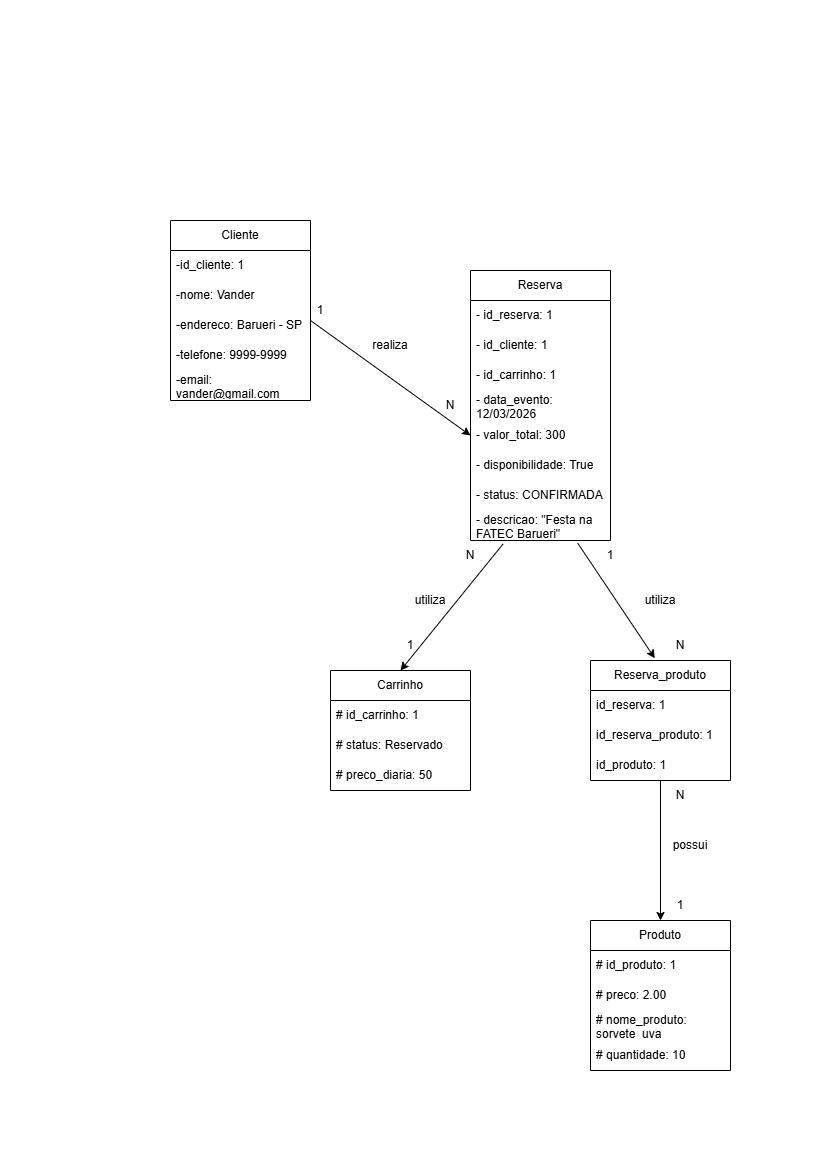

The diagram above was exported from draw.io. Its source (the exported page's mxGraphModel, read from the mxfile embedded in the PNG):
<mxGraphModel dx="1636" dy="894" grid="1" gridSize="10" guides="1" tooltips="1" connect="1" arrows="1" fold="1" page="1" pageScale="1" pageWidth="827" pageHeight="1169" math="0" shadow="0">
  <root>
    <mxCell id="0" />
    <mxCell id="1" parent="0" />
    <mxCell id="m-R9EmCJIC4Yi18abujq-1" parent="1" style="swimlane;fontStyle=0;childLayout=stackLayout;horizontal=1;startSize=30;horizontalStack=0;resizeParent=1;resizeParentMax=0;resizeLast=0;collapsible=1;marginBottom=0;whiteSpace=wrap;html=1;" value="Carrinho" vertex="1">
      <mxGeometry height="120" width="140" x="330" y="670" as="geometry" />
    </mxCell>
    <mxCell id="m-R9EmCJIC4Yi18abujq-2" parent="m-R9EmCJIC4Yi18abujq-1" style="text;strokeColor=none;fillColor=none;align=left;verticalAlign=middle;spacingLeft=4;spacingRight=4;overflow=hidden;points=[[0,0.5],[1,0.5]];portConstraint=eastwest;rotatable=0;whiteSpace=wrap;html=1;" value="# id_carrinho: 1" vertex="1">
      <mxGeometry height="30" width="140" y="30" as="geometry" />
    </mxCell>
    <mxCell id="m-R9EmCJIC4Yi18abujq-3" parent="m-R9EmCJIC4Yi18abujq-1" style="text;strokeColor=none;fillColor=none;align=left;verticalAlign=middle;spacingLeft=4;spacingRight=4;overflow=hidden;points=[[0,0.5],[1,0.5]];portConstraint=eastwest;rotatable=0;whiteSpace=wrap;html=1;" value="# status: Reservado" vertex="1">
      <mxGeometry height="30" width="140" y="60" as="geometry" />
    </mxCell>
    <mxCell id="m-R9EmCJIC4Yi18abujq-4" parent="m-R9EmCJIC4Yi18abujq-1" style="text;strokeColor=none;fillColor=none;align=left;verticalAlign=middle;spacingLeft=4;spacingRight=4;overflow=hidden;points=[[0,0.5],[1,0.5]];portConstraint=eastwest;rotatable=0;whiteSpace=wrap;html=1;fontStyle=0" value="# preco_diaria: 50" vertex="1">
      <mxGeometry height="30" width="140" y="90" as="geometry" />
    </mxCell>
    <mxCell id="m-R9EmCJIC4Yi18abujq-9" parent="1" style="swimlane;fontStyle=0;childLayout=stackLayout;horizontal=1;startSize=30;horizontalStack=0;resizeParent=1;resizeParentMax=0;resizeLast=0;collapsible=1;marginBottom=0;whiteSpace=wrap;html=1;" value="Produto" vertex="1">
      <mxGeometry height="150" width="140" x="590" y="920" as="geometry" />
    </mxCell>
    <mxCell id="m-R9EmCJIC4Yi18abujq-10" parent="m-R9EmCJIC4Yi18abujq-9" style="text;strokeColor=none;fillColor=none;align=left;verticalAlign=middle;spacingLeft=4;spacingRight=4;overflow=hidden;points=[[0,0.5],[1,0.5]];portConstraint=eastwest;rotatable=0;whiteSpace=wrap;html=1;" value="# id_produto: 1" vertex="1">
      <mxGeometry height="30" width="140" y="30" as="geometry" />
    </mxCell>
    <mxCell id="m-R9EmCJIC4Yi18abujq-11" parent="m-R9EmCJIC4Yi18abujq-9" style="text;strokeColor=none;fillColor=none;align=left;verticalAlign=middle;spacingLeft=4;spacingRight=4;overflow=hidden;points=[[0,0.5],[1,0.5]];portConstraint=eastwest;rotatable=0;whiteSpace=wrap;html=1;" value="# preco: 2.00" vertex="1">
      <mxGeometry height="30" width="140" y="60" as="geometry" />
    </mxCell>
    <mxCell id="m-R9EmCJIC4Yi18abujq-12" parent="m-R9EmCJIC4Yi18abujq-9" style="text;strokeColor=none;fillColor=none;align=left;verticalAlign=middle;spacingLeft=4;spacingRight=4;overflow=hidden;points=[[0,0.5],[1,0.5]];portConstraint=eastwest;rotatable=0;whiteSpace=wrap;html=1;" value="# nome_produto: sorvete_uva" vertex="1">
      <mxGeometry height="30" width="140" y="90" as="geometry" />
    </mxCell>
    <mxCell id="m-R9EmCJIC4Yi18abujq-13" parent="m-R9EmCJIC4Yi18abujq-9" style="text;strokeColor=none;fillColor=none;align=left;verticalAlign=middle;spacingLeft=4;spacingRight=4;overflow=hidden;points=[[0,0.5],[1,0.5]];portConstraint=eastwest;rotatable=0;whiteSpace=wrap;html=1;" value="# quantidade: 10" vertex="1">
      <mxGeometry height="30" width="140" y="120" as="geometry" />
    </mxCell>
    <mxCell id="m-R9EmCJIC4Yi18abujq-18" parent="1" style="swimlane;fontStyle=0;childLayout=stackLayout;horizontal=1;startSize=30;horizontalStack=0;resizeParent=1;resizeParentMax=0;resizeLast=0;collapsible=1;marginBottom=0;whiteSpace=wrap;html=1;" value="Reserva" vertex="1">
      <mxGeometry height="270" width="140" x="470" y="270" as="geometry" />
    </mxCell>
    <mxCell id="m-R9EmCJIC4Yi18abujq-19" parent="m-R9EmCJIC4Yi18abujq-18" style="text;strokeColor=none;fillColor=none;align=left;verticalAlign=middle;spacingLeft=4;spacingRight=4;overflow=hidden;points=[[0,0.5],[1,0.5]];portConstraint=eastwest;rotatable=0;whiteSpace=wrap;html=1;" value="- id_reserva: 1" vertex="1">
      <mxGeometry height="30" width="140" y="30" as="geometry" />
    </mxCell>
    <mxCell id="m-R9EmCJIC4Yi18abujq-20" parent="m-R9EmCJIC4Yi18abujq-18" style="text;strokeColor=none;fillColor=none;align=left;verticalAlign=middle;spacingLeft=4;spacingRight=4;overflow=hidden;points=[[0,0.5],[1,0.5]];portConstraint=eastwest;rotatable=0;whiteSpace=wrap;html=1;" value="- id_cliente: 1" vertex="1">
      <mxGeometry height="30" width="140" y="60" as="geometry" />
    </mxCell>
    <mxCell id="m-R9EmCJIC4Yi18abujq-21" parent="m-R9EmCJIC4Yi18abujq-18" style="text;strokeColor=none;fillColor=none;align=left;verticalAlign=middle;spacingLeft=4;spacingRight=4;overflow=hidden;points=[[0,0.5],[1,0.5]];portConstraint=eastwest;rotatable=0;whiteSpace=wrap;html=1;" value="- id_carrinho: 1" vertex="1">
      <mxGeometry height="30" width="140" y="90" as="geometry" />
    </mxCell>
    <mxCell id="m-R9EmCJIC4Yi18abujq-22" parent="m-R9EmCJIC4Yi18abujq-18" style="text;strokeColor=none;fillColor=none;align=left;verticalAlign=middle;spacingLeft=4;spacingRight=4;overflow=hidden;points=[[0,0.5],[1,0.5]];portConstraint=eastwest;rotatable=0;whiteSpace=wrap;html=1;" value="- data_evento: 12/03/2026" vertex="1">
      <mxGeometry height="30" width="140" y="120" as="geometry" />
    </mxCell>
    <mxCell id="m-R9EmCJIC4Yi18abujq-23" parent="m-R9EmCJIC4Yi18abujq-18" style="text;strokeColor=none;fillColor=none;align=left;verticalAlign=middle;spacingLeft=4;spacingRight=4;overflow=hidden;points=[[0,0.5],[1,0.5]];portConstraint=eastwest;rotatable=0;whiteSpace=wrap;html=1;" value="- valor_total: 300" vertex="1">
      <mxGeometry height="30" width="140" y="150" as="geometry" />
    </mxCell>
    <mxCell id="m-R9EmCJIC4Yi18abujq-24" parent="m-R9EmCJIC4Yi18abujq-18" style="text;strokeColor=none;fillColor=none;align=left;verticalAlign=middle;spacingLeft=4;spacingRight=4;overflow=hidden;points=[[0,0.5],[1,0.5]];portConstraint=eastwest;rotatable=0;whiteSpace=wrap;html=1;" value="- disponibilidade: True" vertex="1">
      <mxGeometry height="30" width="140" y="180" as="geometry" />
    </mxCell>
    <mxCell id="m-R9EmCJIC4Yi18abujq-25" parent="m-R9EmCJIC4Yi18abujq-18" style="text;strokeColor=none;fillColor=none;align=left;verticalAlign=middle;spacingLeft=4;spacingRight=4;overflow=hidden;points=[[0,0.5],[1,0.5]];portConstraint=eastwest;rotatable=0;whiteSpace=wrap;html=1;" value="- status: CONFIRMADA" vertex="1">
      <mxGeometry height="30" width="140" y="210" as="geometry" />
    </mxCell>
    <mxCell id="m-R9EmCJIC4Yi18abujq-26" parent="m-R9EmCJIC4Yi18abujq-18" style="text;strokeColor=none;fillColor=none;align=left;verticalAlign=middle;spacingLeft=4;spacingRight=4;overflow=hidden;points=[[0,0.5],[1,0.5]];portConstraint=eastwest;rotatable=0;whiteSpace=wrap;html=1;" value="- descricao: &quot;Festa na FATEC Barueri&quot;" vertex="1">
      <mxGeometry height="30" width="140" y="240" as="geometry" />
    </mxCell>
    <mxCell id="m-R9EmCJIC4Yi18abujq-34" parent="1" style="swimlane;fontStyle=0;childLayout=stackLayout;horizontal=1;startSize=30;horizontalStack=0;resizeParent=1;resizeParentMax=0;resizeLast=0;collapsible=1;marginBottom=0;whiteSpace=wrap;html=1;" value="Cliente" vertex="1">
      <mxGeometry height="180" width="140" x="170" y="220" as="geometry" />
    </mxCell>
    <mxCell id="m-R9EmCJIC4Yi18abujq-35" parent="m-R9EmCJIC4Yi18abujq-34" style="text;strokeColor=none;fillColor=none;align=left;verticalAlign=middle;spacingLeft=4;spacingRight=4;overflow=hidden;points=[[0,0.5],[1,0.5]];portConstraint=eastwest;rotatable=0;whiteSpace=wrap;html=1;" value="-id_cliente: 1" vertex="1">
      <mxGeometry height="30" width="140" y="30" as="geometry" />
    </mxCell>
    <mxCell id="m-R9EmCJIC4Yi18abujq-36" parent="m-R9EmCJIC4Yi18abujq-34" style="text;strokeColor=none;fillColor=none;align=left;verticalAlign=middle;spacingLeft=4;spacingRight=4;overflow=hidden;points=[[0,0.5],[1,0.5]];portConstraint=eastwest;rotatable=0;whiteSpace=wrap;html=1;" value="-nome: Vander" vertex="1">
      <mxGeometry height="30" width="140" y="60" as="geometry" />
    </mxCell>
    <mxCell id="m-R9EmCJIC4Yi18abujq-37" parent="m-R9EmCJIC4Yi18abujq-34" style="text;strokeColor=none;fillColor=none;align=left;verticalAlign=middle;spacingLeft=4;spacingRight=4;overflow=hidden;points=[[0,0.5],[1,0.5]];portConstraint=eastwest;rotatable=0;whiteSpace=wrap;html=1;" value="-endereco: Barueri - SP" vertex="1">
      <mxGeometry height="30" width="140" y="90" as="geometry" />
    </mxCell>
    <mxCell id="m-R9EmCJIC4Yi18abujq-38" parent="m-R9EmCJIC4Yi18abujq-34" style="text;strokeColor=none;fillColor=none;align=left;verticalAlign=middle;spacingLeft=4;spacingRight=4;overflow=hidden;points=[[0,0.5],[1,0.5]];portConstraint=eastwest;rotatable=0;whiteSpace=wrap;html=1;" value="-telefone: 9999-9999" vertex="1">
      <mxGeometry height="30" width="140" y="120" as="geometry" />
    </mxCell>
    <mxCell id="m-R9EmCJIC4Yi18abujq-39" parent="m-R9EmCJIC4Yi18abujq-34" style="text;strokeColor=none;fillColor=none;align=left;verticalAlign=middle;spacingLeft=4;spacingRight=4;overflow=hidden;points=[[0,0.5],[1,0.5]];portConstraint=eastwest;rotatable=0;whiteSpace=wrap;html=1;" value="-email: vander@gmail.com" vertex="1">
      <mxGeometry height="30" width="140" y="150" as="geometry" />
    </mxCell>
    <mxCell id="m-R9EmCJIC4Yi18abujq-46" edge="1" parent="1" style="endArrow=classic;html=1;rounded=0;entryX=0;entryY=0.5;entryDx=0;entryDy=0;" target="m-R9EmCJIC4Yi18abujq-23" value="">
      <mxGeometry height="50" relative="1" width="50" as="geometry">
        <mxPoint x="310" y="320" as="sourcePoint" />
        <mxPoint x="620" y="470" as="targetPoint" />
      </mxGeometry>
    </mxCell>
    <mxCell id="m-R9EmCJIC4Yi18abujq-47" parent="1" style="text;html=1;whiteSpace=wrap;strokeColor=none;fillColor=none;align=center;verticalAlign=middle;rounded=0;" value="1" vertex="1">
      <mxGeometry height="30" width="60" x="290" y="295" as="geometry" />
    </mxCell>
    <mxCell id="m-R9EmCJIC4Yi18abujq-48" parent="1" style="text;html=1;whiteSpace=wrap;strokeColor=none;fillColor=none;align=center;verticalAlign=middle;rounded=0;" value="N" vertex="1">
      <mxGeometry height="30" width="60" x="420" y="390" as="geometry" />
    </mxCell>
    <mxCell id="m-R9EmCJIC4Yi18abujq-49" parent="1" style="text;html=1;whiteSpace=wrap;strokeColor=none;fillColor=none;align=center;verticalAlign=middle;rounded=0;" value="realiza" vertex="1">
      <mxGeometry height="30" width="60" x="360" y="330" as="geometry" />
    </mxCell>
    <mxCell id="m-R9EmCJIC4Yi18abujq-50" edge="1" parent="1" source="m-R9EmCJIC4Yi18abujq-26" style="endArrow=classic;html=1;rounded=0;entryX=0.5;entryY=0;entryDx=0;entryDy=0;exitX=0.233;exitY=1.113;exitDx=0;exitDy=0;exitPerimeter=0;" target="m-R9EmCJIC4Yi18abujq-1" value="">
      <mxGeometry height="50" relative="1" width="50" as="geometry">
        <mxPoint x="480" y="635" as="sourcePoint" />
        <mxPoint x="620" y="770" as="targetPoint" />
      </mxGeometry>
    </mxCell>
    <mxCell id="m-R9EmCJIC4Yi18abujq-51" edge="1" parent="1" source="m-R9EmCJIC4Yi18abujq-26" style="endArrow=classic;html=1;rounded=0;exitX=0.765;exitY=1.083;exitDx=0;exitDy=0;entryX=0.072;entryY=0.926;entryDx=0;entryDy=0;exitPerimeter=0;entryPerimeter=0;" target="m-R9EmCJIC4Yi18abujq-57" value="">
      <mxGeometry height="50" relative="1" width="50" as="geometry">
        <mxPoint x="620" y="634.9999999999999" as="sourcePoint" />
        <mxPoint x="620" y="670" as="targetPoint" />
      </mxGeometry>
    </mxCell>
    <mxCell id="m-R9EmCJIC4Yi18abujq-52" parent="1" style="text;html=1;whiteSpace=wrap;strokeColor=none;fillColor=none;align=center;verticalAlign=middle;rounded=0;" value="N" vertex="1">
      <mxGeometry height="30" width="60" x="440" y="540" as="geometry" />
    </mxCell>
    <mxCell id="m-R9EmCJIC4Yi18abujq-53" parent="1" style="text;html=1;whiteSpace=wrap;strokeColor=none;fillColor=none;align=center;verticalAlign=middle;rounded=0;" value="1" vertex="1">
      <mxGeometry height="30" width="60" x="380" y="630" as="geometry" />
    </mxCell>
    <mxCell id="m-R9EmCJIC4Yi18abujq-54" parent="1" style="text;html=1;whiteSpace=wrap;strokeColor=none;fillColor=none;align=center;verticalAlign=middle;rounded=0;" value="utiliza" vertex="1">
      <mxGeometry height="30" width="60" x="400" y="585" as="geometry" />
    </mxCell>
    <mxCell id="m-R9EmCJIC4Yi18abujq-55" edge="1" parent="1" source="m-R9EmCJIC4Yi18abujq-54" style="edgeStyle=orthogonalEdgeStyle;rounded=0;orthogonalLoop=1;jettySize=auto;html=1;exitX=0.5;exitY=1;exitDx=0;exitDy=0;" target="m-R9EmCJIC4Yi18abujq-54">
      <mxGeometry relative="1" as="geometry" />
    </mxCell>
    <mxCell id="m-R9EmCJIC4Yi18abujq-56" parent="1" style="text;html=1;whiteSpace=wrap;strokeColor=none;fillColor=none;align=center;verticalAlign=middle;rounded=0;" value="1" vertex="1">
      <mxGeometry height="30" width="60" x="580" y="540" as="geometry" />
    </mxCell>
    <mxCell id="m-R9EmCJIC4Yi18abujq-57" parent="1" style="text;html=1;whiteSpace=wrap;strokeColor=none;fillColor=none;align=center;verticalAlign=middle;rounded=0;" value="N" vertex="1">
      <mxGeometry height="30" width="60" x="650" y="630" as="geometry" />
    </mxCell>
    <mxCell id="m-R9EmCJIC4Yi18abujq-58" parent="1" style="text;html=1;whiteSpace=wrap;strokeColor=none;fillColor=none;align=center;verticalAlign=middle;rounded=0;" value="utiliza" vertex="1">
      <mxGeometry height="30" width="60" x="630" y="585" as="geometry" />
    </mxCell>
    <mxCell id="m-R9EmCJIC4Yi18abujq-66" parent="1" style="swimlane;fontStyle=0;childLayout=stackLayout;horizontal=1;startSize=30;horizontalStack=0;resizeParent=1;resizeParentMax=0;resizeLast=0;collapsible=1;marginBottom=0;whiteSpace=wrap;html=1;" value="Reserva_produto" vertex="1">
      <mxGeometry height="120" width="140" x="590" y="660" as="geometry" />
    </mxCell>
    <mxCell id="m-R9EmCJIC4Yi18abujq-67" parent="m-R9EmCJIC4Yi18abujq-66" style="text;strokeColor=none;fillColor=none;align=left;verticalAlign=middle;spacingLeft=4;spacingRight=4;overflow=hidden;points=[[0,0.5],[1,0.5]];portConstraint=eastwest;rotatable=0;whiteSpace=wrap;html=1;" value="&lt;div&gt;id_reserva: 1&lt;/div&gt;" vertex="1">
      <mxGeometry height="30" width="140" y="30" as="geometry" />
    </mxCell>
    <mxCell id="m-R9EmCJIC4Yi18abujq-68" parent="m-R9EmCJIC4Yi18abujq-66" style="text;strokeColor=none;fillColor=none;align=left;verticalAlign=middle;spacingLeft=4;spacingRight=4;overflow=hidden;points=[[0,0.5],[1,0.5]];portConstraint=eastwest;rotatable=0;whiteSpace=wrap;html=1;" value="&lt;div&gt;id_reserva_produto: 1&lt;/div&gt;" vertex="1">
      <mxGeometry height="30" width="140" y="60" as="geometry" />
    </mxCell>
    <mxCell id="m-R9EmCJIC4Yi18abujq-69" parent="m-R9EmCJIC4Yi18abujq-66" style="text;strokeColor=none;fillColor=none;align=left;verticalAlign=middle;spacingLeft=4;spacingRight=4;overflow=hidden;points=[[0,0.5],[1,0.5]];portConstraint=eastwest;rotatable=0;whiteSpace=wrap;html=1;" value="&lt;div&gt;id_produto: 1&lt;/div&gt;" vertex="1">
      <mxGeometry height="30" width="140" y="90" as="geometry" />
    </mxCell>
    <mxCell id="m-R9EmCJIC4Yi18abujq-71" edge="1" parent="1" style="endArrow=classic;html=1;rounded=0;entryX=0.5;entryY=0;entryDx=0;entryDy=0;" target="m-R9EmCJIC4Yi18abujq-9" value="">
      <mxGeometry height="50" relative="1" width="50" as="geometry">
        <mxPoint x="660" y="780" as="sourcePoint" />
        <mxPoint x="500" y="760" as="targetPoint" />
      </mxGeometry>
    </mxCell>
    <mxCell id="m-R9EmCJIC4Yi18abujq-72" parent="1" style="text;html=1;whiteSpace=wrap;strokeColor=none;fillColor=none;align=center;verticalAlign=middle;rounded=0;" value="N" vertex="1">
      <mxGeometry height="30" width="60" x="650" y="780" as="geometry" />
    </mxCell>
    <mxCell id="m-R9EmCJIC4Yi18abujq-73" parent="1" style="text;html=1;whiteSpace=wrap;strokeColor=none;fillColor=none;align=center;verticalAlign=middle;rounded=0;" value="1" vertex="1">
      <mxGeometry height="30" width="60" x="650" y="890" as="geometry" />
    </mxCell>
    <mxCell id="m-R9EmCJIC4Yi18abujq-74" parent="1" style="text;html=1;whiteSpace=wrap;strokeColor=none;fillColor=none;align=center;verticalAlign=middle;rounded=0;" value="possui" vertex="1">
      <mxGeometry height="30" width="60" x="660" y="830" as="geometry" />
    </mxCell>
  </root>
</mxGraphModel>